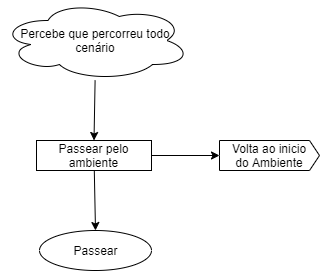

The diagram above was exported from draw.io. Its source (the exported page's mxGraphModel, read from the mxfile embedded in the PNG):
<mxGraphModel dx="1038" dy="531" grid="1" gridSize="10" guides="1" tooltips="1" connect="1" arrows="1" fold="1" page="1" pageScale="1" pageWidth="827" pageHeight="1169" math="0" shadow="0">
  <root>
    <mxCell id="0" />
    <mxCell id="1" parent="0" />
    <mxCell id="2" style="edgeStyle=none;rounded=0;orthogonalLoop=1;jettySize=auto;html=1;entryX=0.5;entryY=0;entryDx=0;entryDy=0;" edge="1" source="3" target="6" parent="1">
      <mxGeometry relative="1" as="geometry" />
    </mxCell>
    <mxCell id="3" value="Percebe que percorreu todo cenário" style="ellipse;shape=cloud;whiteSpace=wrap;html=1;" vertex="1" parent="1">
      <mxGeometry x="20" y="10" width="190" height="80" as="geometry" />
    </mxCell>
    <mxCell id="4" style="rounded=0;orthogonalLoop=1;jettySize=auto;html=1;entryX=0.5;entryY=0;entryDx=0;entryDy=0;" edge="1" source="6" target="7" parent="1">
      <mxGeometry relative="1" as="geometry" />
    </mxCell>
    <mxCell id="5" style="edgeStyle=none;rounded=0;orthogonalLoop=1;jettySize=auto;html=1;" edge="1" source="6" target="8" parent="1">
      <mxGeometry relative="1" as="geometry" />
    </mxCell>
    <mxCell id="6" value="Passear pelo ambiente" style="rounded=0;whiteSpace=wrap;html=1;" vertex="1" parent="1">
      <mxGeometry x="56" y="150" width="115" height="30" as="geometry" />
    </mxCell>
    <mxCell id="7" value="Passear" style="ellipse;whiteSpace=wrap;html=1;" vertex="1" parent="1">
      <mxGeometry x="59" y="240" width="112" height="40" as="geometry" />
    </mxCell>
    <mxCell id="8" value="Volta ao inicio&lt;br&gt;do Ambiente" style="html=1;shadow=0;dashed=0;align=center;verticalAlign=middle;shape=mxgraph.arrows2.arrow;dy=0;dx=10;notch=0;" vertex="1" parent="1">
      <mxGeometry x="239" y="150" width="100" height="30" as="geometry" />
    </mxCell>
  </root>
</mxGraphModel>